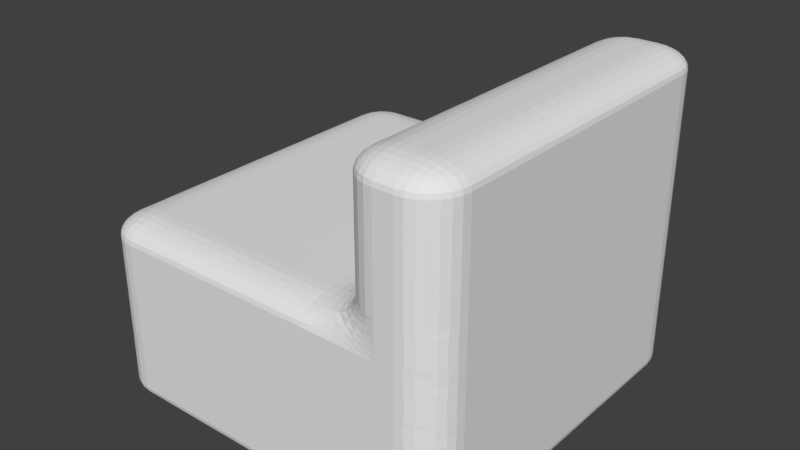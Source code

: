 # Source: sillon2.blend  (saved by Blender 2.78.0; exported with 4.5.12 LTS)
import bpy
from mathutils import Matrix  # noqa: F401  (used for matrix-valued properties, if any)

bpy.ops.wm.read_factory_settings(use_empty=True)
scene = bpy.context.scene
scene.name = 'Scene'

# ---- collections
col_collection_1 = bpy.data.collections.new('Collection 1'); scene.collection.children.link(col_collection_1)

# ---- world
world_world = bpy.data.worlds.new('World'); scene.world = world_world
world_world.color = (0.05088, 0.05088, 0.05088)
world_world.use_sun_shadow = False
world_world.sun_shadow_jitter_overblur = 0.0
world_world.cycles.sampling_method = 'MANUAL'

# ---- meshes
me_cube_003 = bpy.data.meshes.new('Cube.003')
me_cube_003.from_pydata([(-1.069, -1.0, -1.231), (-1.069, -1.0, 0.7685), (-1.069, 1.0, -1.231), (-1.069, 1.0, 0.7685), (0.9306, -1.0, -1.231), (0.9306, -1.0, 0.7685), (0.9306, 1.0, -1.231), (0.9306, 1.0, 0.7685), (-1.069, 0.0, -1.231), (-1.069, -1.0, -0.2315), (-1.069, 0.0, 0.7685), (-1.069, 1.0, -0.2315), (-0.06944, 1.0, -1.231), (-0.06944, 1.0, 0.7685), (0.9306, 1.0, -0.2315), (0.9306, 0.0, -1.231), (0.9306, 0.0, 0.7685), (0.9306, -1.0, -0.2315), (-0.06944, -1.0, -1.231), (-0.06944, -1.0, 0.7685), (-0.06944, 0.0, 0.7685), (-0.06944, 0.0, -1.231), (-0.06944, -1.0, -0.2315), (0.9306, 0.0, -0.2315), (-0.06944, 1.0, -0.2315), (-1.069, 0.0, -0.2315), (-1.069, -0.5, -1.231), (-1.069, -1.0, 0.2685), (-1.069, 0.5, 0.7685), (-1.069, 1.0, -0.7315), (-0.5694, 1.0, -1.231), (0.4306, 1.0, 0.7685), (0.9306, 1.0, -0.7315), (0.9306, 0.5, -1.231), (0.9306, -0.5, 0.7685), (0.9306, -1.0, -0.7315), (0.4306, -1.0, -1.231), (-0.5694, -1.0, 0.7685), (-1.069, 0.5, -1.231), (-1.069, -1.0, -0.7315), (-1.069, -0.5, 0.7685), (-1.069, 1.0, 0.2685), (0.4306, 1.0, -1.231), (-0.5694, 1.0, 0.7685), (0.9306, 1.0, 0.2685), (0.9306, -0.5, -1.231), (0.9306, 0.5, 0.7685), (0.9306, -1.0, 0.2685), (-0.5694, -1.0, -1.231), (0.4306, -1.0, 0.7685), (-0.06944, -0.5, 0.7685), (-0.06944, 0.5, 0.7685), (0.4306, 0.0, 0.7685), (-0.5694, 0.0, 0.7685), (-0.06944, -0.5, -1.231), (-0.06944, 0.5, -1.231), (-0.5694, 0.0, -1.231), (0.4306, 0.0, -1.231), (-0.5694, -1.0, -0.2315), (0.4306, -1.0, -0.2315), (-0.06944, -1.0, -0.7315), (-0.06944, -1.0, 0.2685), (0.9306, -0.5, -0.2315), (0.9306, 0.5, -0.2315), (0.9306, 0.0, -0.7315), (0.9306, 0.0, 0.2685), (0.4306, 1.0, -0.2315), (-0.5694, 1.0, -0.2315), (-0.06944, 1.0, -0.7315), (-0.06944, 1.0, 0.2685), (-1.069, 0.5, -0.2315), (-1.069, -0.5, -0.2315), (-1.069, 0.0, -0.7315), (-1.069, 0.0, 0.2685), (-1.069, -0.5, 0.2685), (-1.069, -0.5, -0.7315), (-1.069, 0.5, -0.7315), (-0.5694, 1.0, 0.2685), (-0.5694, 1.0, -0.7315), (0.4306, 1.0, -0.7315), (0.9306, 0.5, 0.2685), (0.9306, 0.5, -0.7315), (0.9306, -0.5, -0.7315), (0.4306, -1.0, 0.2685), (0.4306, -1.0, -0.7315), (-0.5694, -1.0, -0.7315), (0.4306, 0.5, -1.231), (-0.5694, 0.5, -1.231), (-0.5694, -0.5, -1.231), (-0.5694, 0.5, 0.7685), (0.4306, 0.5, 0.7685), (0.4306, -0.5, 0.7685), (-0.5694, -0.5, 0.7685), (0.4306, -0.5, -1.231), (-0.5694, -1.0, 0.2685), (0.9306, -0.5, 0.2685), (0.4306, 1.0, 0.2685), (-1.069, 0.5, 0.2685), (0.9306, -1.0, 2.269), (0.9306, 1.0, 2.269), (0.9306, 0.0, 2.269), (0.4306, 1.0, 2.269), (0.9306, -0.5, 2.269), (0.9306, 0.5, 2.269), (0.4306, -1.0, 2.269), (0.4306, 0.0, 2.269), (0.4306, 0.5, 2.269), (0.4306, -0.5, 2.269)], [], [(97, 28, 3, 41), (96, 31, 7, 44), (95, 34, 5, 47), (94, 37, 1, 27), (93, 45, 4, 36), (92, 40, 1, 37), (91, 50, 19, 49), (90, 51, 20, 52), (89, 28, 10, 53), (88, 54, 18, 48), (87, 55, 21, 56), (86, 33, 15, 57), (85, 58, 9, 39), (84, 59, 22, 60), (83, 49, 19, 61), (82, 62, 17, 35), (81, 63, 23, 64), (80, 46, 16, 65), (79, 66, 14, 32), (78, 67, 24, 68), (77, 43, 13, 69), (76, 70, 11, 29), (75, 71, 25, 72), (74, 40, 10, 73), (71, 74, 73, 25), (9, 27, 74, 71), (27, 1, 40, 74), (26, 75, 72, 8), (0, 39, 75, 26), (39, 9, 71, 75), (38, 76, 29, 2), (8, 72, 76, 38), (72, 25, 70, 76), (67, 77, 69, 24), (11, 41, 77, 67), (41, 3, 43, 77), (30, 78, 68, 12), (2, 29, 78, 30), (29, 11, 67, 78), (42, 79, 32, 6), (12, 68, 79, 42), (68, 24, 66, 79), (63, 80, 65, 23), (14, 44, 80, 63), (44, 7, 46, 80), (33, 81, 64, 15), (6, 32, 81, 33), (32, 14, 63, 81), (45, 82, 35, 4), (15, 64, 82, 45), (64, 23, 62, 82), (59, 83, 61, 22), (17, 47, 83, 59), (47, 5, 49, 83), (36, 84, 60, 18), (4, 35, 84, 36), (35, 17, 59, 84), (48, 85, 39, 0), (18, 60, 85, 48), (60, 22, 58, 85), (55, 86, 57, 21), (12, 42, 86, 55), (42, 6, 33, 86), (38, 87, 56, 8), (2, 30, 87, 38), (30, 12, 55, 87), (26, 88, 48, 0), (8, 56, 88, 26), (56, 21, 54, 88), (51, 89, 53, 20), (13, 43, 89, 51), (43, 3, 28, 89), (90, 52, 105, 106), (46, 7, 99, 103), (31, 13, 51, 90), (49, 5, 98, 104), (16, 46, 103, 100), (52, 20, 50, 91), (50, 92, 37, 19), (20, 53, 92, 50), (53, 10, 40, 92), (54, 93, 36, 18), (21, 57, 93, 54), (57, 15, 45, 93), (58, 94, 27, 9), (22, 61, 94, 58), (61, 19, 37, 94), (62, 95, 47, 17), (23, 65, 95, 62), (65, 16, 34, 95), (66, 96, 44, 14), (24, 69, 96, 66), (69, 13, 31, 96), (70, 97, 41, 11), (25, 73, 97, 70), (73, 10, 28, 97), (103, 106, 105, 100), (99, 101, 106, 103), (102, 107, 104, 98), (100, 105, 107, 102), (91, 49, 104, 107), (5, 34, 102, 98), (31, 90, 106, 101), (34, 16, 100, 102), (7, 31, 101, 99), (52, 91, 107, 105)])
me_cube_003.use_remesh_preserve_volume = False
me_cube_003.use_remesh_preserve_attributes = False
me_cube_003.use_mirror_vertex_groups = False
me_cube_003.update()

# ---- objects
ob_cube = bpy.data.objects.new('Cube', me_cube_003)

# ---- transforms, parenting, visibility, modifiers, constraints
ob_cube.location = (0.0, 0.0, 0.3261)
ob_cube.scale = (0.5, 0.5, 0.25)
ob_cube.lock_scale = (True, True, True)
ob_cube.lineart.crease_threshold = 0.0
_m = ob_cube.modifiers.new('Bevel', 'BEVEL')
_m.width = 0.2
_m.width_pct = 0.2
_m.segments = 7
_m.limit_method = 'NONE'
_m.spread = 0.0

# ---- collection membership
col_collection_1.objects.link(ob_cube)

# ---- scene / render settings (as saved in the file)
scene.frame_start = 1; scene.frame_end = 250; scene.frame_set(1)
scene.render.engine = 'BLENDER_EEVEE_NEXT'
scene.render.resolution_percentage = 50
scene.render.dither_intensity = 0.0
scene.cycles.use_denoising = False
scene.cycles.samples = 128
scene.cycles.sampling_pattern = 'TABULATED_SOBOL'
scene.cycles.light_sampling_threshold = 0.0
scene.cycles.use_adaptive_sampling = False
scene.cycles.use_light_tree = False
scene.cycles.blur_glossy = 0.0
scene.cycles.sample_clamp_indirect = 0.0
scene.view_settings.view_transform = 'Standard'
bpy.context.view_layer.update()

# ---- added for rendering (the .blend has no active camera and no usable light): camera, sun
cam_auto = bpy.data.cameras.new('AutoCamera')
cam_auto.lens = 50.0
cam_auto.sensor_width = 36.0
cam_auto.clip_end = 1000.0
ob_auto_camera = bpy.data.objects.new('AutoCamera', cam_auto)
scene.collection.objects.link(ob_auto_camera)
ob_auto_camera.location = (1.50394, -1.8464, 1.68665)
ob_auto_camera.rotation_euler = (1.09748, -7.21219e-08, 0.694738)
scene.camera = ob_auto_camera
light_auto_sun = bpy.data.lights.new('AutoSun', 'SUN')
light_auto_sun.energy = 3.0
light_auto_sun.angle = 0.0523599
ob_auto_sun = bpy.data.objects.new('AutoSun', light_auto_sun)
scene.collection.objects.link(ob_auto_sun)
ob_auto_sun.rotation_euler = (0.872665, 0.174533, 0.523599)
bpy.context.view_layer.update()
